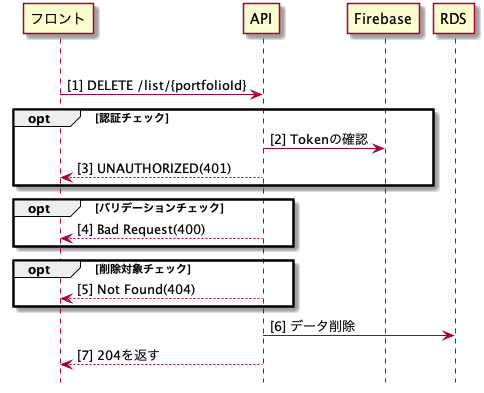

The diagram above was rendered by PlantUML. Its source (embedded in the PNG):
@startuml deleteListId

autonumber "[0]"
hide footbox

participant "フロント" as front
participant "API" as api
participant "Firebase" as firebase
participant "RDS" as RDS

|||
front -> api : DELETE /list/{portfolioId}

opt 認証チェック
  api -> firebase: Tokenの確認
  front <-- api : UNAUTHORIZED(401)
end

opt バリデーションチェック
  front <-- api : Bad Request(400)
end

opt 削除対象チェック
  front <-- api : Not Found(404)
end

api  -> RDS : データ削除

front <-- api : 204を返す

@enduml